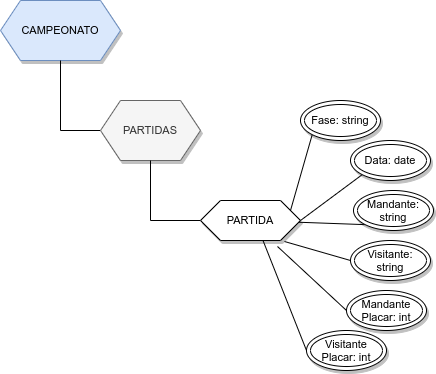

The diagram above was exported from draw.io. Its source (the exported page's mxGraphModel, read from the mxfile embedded in the PNG):
<mxGraphModel dx="868" dy="494" grid="1" gridSize="10" guides="1" tooltips="1" connect="1" arrows="1" fold="1" page="1" pageScale="1" pageWidth="827" pageHeight="1169" math="0" shadow="0">
  <root>
    <mxCell id="xwp1aAqLX_OjeA-VNvUt-0" />
    <mxCell id="xwp1aAqLX_OjeA-VNvUt-1" parent="xwp1aAqLX_OjeA-VNvUt-0" />
    <mxCell id="xwp1aAqLX_OjeA-VNvUt-2" value="CAMPEONATO" style="shape=hexagon;perimeter=hexagonPerimeter2;whiteSpace=wrap;html=1;fixedSize=1;shadow=1;fontSize=11;fillColor=#dae8fc;strokeColor=#6c8ebf;" vertex="1" parent="xwp1aAqLX_OjeA-VNvUt-1">
      <mxGeometry x="120" y="30" width="120" height="60" as="geometry" />
    </mxCell>
    <mxCell id="xwp1aAqLX_OjeA-VNvUt-3" value="" style="endArrow=none;html=1;rounded=0;fontSize=11;exitX=0.5;exitY=1;exitDx=0;exitDy=0;" edge="1" parent="xwp1aAqLX_OjeA-VNvUt-1" source="xwp1aAqLX_OjeA-VNvUt-2" target="xwp1aAqLX_OjeA-VNvUt-4">
      <mxGeometry width="50" height="50" relative="1" as="geometry">
        <mxPoint x="180" y="160" as="sourcePoint" />
        <mxPoint x="180" y="90" as="targetPoint" />
        <Array as="points">
          <mxPoint x="180" y="160" />
        </Array>
      </mxGeometry>
    </mxCell>
    <mxCell id="xwp1aAqLX_OjeA-VNvUt-4" value="PARTIDAS" style="shape=hexagon;perimeter=hexagonPerimeter2;whiteSpace=wrap;html=1;fixedSize=1;shadow=1;fontSize=11;fillColor=#f5f5f5;fontColor=#333333;strokeColor=#666666;" vertex="1" parent="xwp1aAqLX_OjeA-VNvUt-1">
      <mxGeometry x="220" y="130" width="100" height="60" as="geometry" />
    </mxCell>
    <mxCell id="xwp1aAqLX_OjeA-VNvUt-5" value="" style="endArrow=none;html=1;rounded=0;fontSize=11;exitX=0.5;exitY=1;exitDx=0;exitDy=0;entryX=0;entryY=0.5;entryDx=0;entryDy=0;" edge="1" parent="xwp1aAqLX_OjeA-VNvUt-1" source="xwp1aAqLX_OjeA-VNvUt-4" target="xwp1aAqLX_OjeA-VNvUt-6">
      <mxGeometry width="50" height="50" relative="1" as="geometry">
        <mxPoint x="270" y="270" as="sourcePoint" />
        <mxPoint x="270" y="190" as="targetPoint" />
        <Array as="points">
          <mxPoint x="270" y="250" />
        </Array>
      </mxGeometry>
    </mxCell>
    <mxCell id="xwp1aAqLX_OjeA-VNvUt-6" value="PARTIDA" style="shape=hexagon;perimeter=hexagonPerimeter2;whiteSpace=wrap;html=1;fixedSize=1;shadow=1;fontSize=11;" vertex="1" parent="xwp1aAqLX_OjeA-VNvUt-1">
      <mxGeometry x="320" y="230" width="100" height="40" as="geometry" />
    </mxCell>
    <mxCell id="xwp1aAqLX_OjeA-VNvUt-7" value="" style="endArrow=none;html=1;rounded=0;fontSize=11;entryX=0;entryY=1;entryDx=0;entryDy=0;" edge="1" parent="xwp1aAqLX_OjeA-VNvUt-1" target="xwp1aAqLX_OjeA-VNvUt-9">
      <mxGeometry width="50" height="50" relative="1" as="geometry">
        <mxPoint x="410" y="240" as="sourcePoint" />
        <mxPoint x="460" y="220" as="targetPoint" />
      </mxGeometry>
    </mxCell>
    <mxCell id="xwp1aAqLX_OjeA-VNvUt-9" value="Fase: string" style="ellipse;shape=doubleEllipse;whiteSpace=wrap;html=1;shadow=1;fontSize=11;" vertex="1" parent="xwp1aAqLX_OjeA-VNvUt-1">
      <mxGeometry x="420" y="130" width="80" height="40" as="geometry" />
    </mxCell>
    <mxCell id="xwp1aAqLX_OjeA-VNvUt-10" value="" style="endArrow=none;html=1;rounded=0;fontSize=11;entryX=0;entryY=1;entryDx=0;entryDy=0;" edge="1" parent="xwp1aAqLX_OjeA-VNvUt-1" target="xwp1aAqLX_OjeA-VNvUt-11">
      <mxGeometry width="50" height="50" relative="1" as="geometry">
        <mxPoint x="420" y="250" as="sourcePoint" />
        <mxPoint x="466" y="230" as="targetPoint" />
      </mxGeometry>
    </mxCell>
    <mxCell id="xwp1aAqLX_OjeA-VNvUt-11" value="Data: date" style="ellipse;shape=doubleEllipse;whiteSpace=wrap;html=1;shadow=1;fontSize=11;" vertex="1" parent="xwp1aAqLX_OjeA-VNvUt-1">
      <mxGeometry x="470" y="170" width="80" height="40" as="geometry" />
    </mxCell>
    <mxCell id="xwp1aAqLX_OjeA-VNvUt-12" value="" style="endArrow=none;html=1;rounded=0;fontSize=11;entryX=0;entryY=1;entryDx=0;entryDy=0;" edge="1" parent="xwp1aAqLX_OjeA-VNvUt-1" source="xwp1aAqLX_OjeA-VNvUt-6" target="xwp1aAqLX_OjeA-VNvUt-13">
      <mxGeometry width="50" height="50" relative="1" as="geometry">
        <mxPoint x="427" y="280" as="sourcePoint" />
        <mxPoint x="473" y="260" as="targetPoint" />
      </mxGeometry>
    </mxCell>
    <mxCell id="xwp1aAqLX_OjeA-VNvUt-13" value="Mandante: string" style="ellipse;shape=doubleEllipse;whiteSpace=wrap;html=1;shadow=1;fontSize=11;" vertex="1" parent="xwp1aAqLX_OjeA-VNvUt-1">
      <mxGeometry x="473" y="220" width="80" height="40" as="geometry" />
    </mxCell>
    <mxCell id="xwp1aAqLX_OjeA-VNvUt-14" value="" style="endArrow=none;html=1;rounded=0;fontSize=11;exitX=0.84;exitY=1.025;exitDx=0;exitDy=0;exitPerimeter=0;entryX=0;entryY=0.5;entryDx=0;entryDy=0;" edge="1" parent="xwp1aAqLX_OjeA-VNvUt-1" source="xwp1aAqLX_OjeA-VNvUt-6" target="xwp1aAqLX_OjeA-VNvUt-15">
      <mxGeometry width="50" height="50" relative="1" as="geometry">
        <mxPoint x="424" y="330" as="sourcePoint" />
        <mxPoint x="470" y="310" as="targetPoint" />
      </mxGeometry>
    </mxCell>
    <mxCell id="xwp1aAqLX_OjeA-VNvUt-15" value="Visitante: string" style="ellipse;shape=doubleEllipse;whiteSpace=wrap;html=1;shadow=1;fontSize=11;" vertex="1" parent="xwp1aAqLX_OjeA-VNvUt-1">
      <mxGeometry x="470" y="270" width="80" height="40" as="geometry" />
    </mxCell>
    <mxCell id="xwp1aAqLX_OjeA-VNvUt-16" value="" style="endArrow=none;html=1;rounded=0;fontSize=11;exitX=0.77;exitY=1.15;exitDx=0;exitDy=0;exitPerimeter=0;" edge="1" parent="xwp1aAqLX_OjeA-VNvUt-1" source="xwp1aAqLX_OjeA-VNvUt-6">
      <mxGeometry width="50" height="50" relative="1" as="geometry">
        <mxPoint x="420" y="360" as="sourcePoint" />
        <mxPoint x="466" y="340" as="targetPoint" />
      </mxGeometry>
    </mxCell>
    <mxCell id="xwp1aAqLX_OjeA-VNvUt-17" value="Mandante Placar: int" style="ellipse;shape=doubleEllipse;whiteSpace=wrap;html=1;shadow=1;fontSize=11;" vertex="1" parent="xwp1aAqLX_OjeA-VNvUt-1">
      <mxGeometry x="466" y="320" width="80" height="40" as="geometry" />
    </mxCell>
    <mxCell id="xwp1aAqLX_OjeA-VNvUt-18" value="" style="endArrow=none;html=1;rounded=0;fontSize=11;exitX=0.625;exitY=1;exitDx=0;exitDy=0;" edge="1" parent="xwp1aAqLX_OjeA-VNvUt-1" source="xwp1aAqLX_OjeA-VNvUt-6">
      <mxGeometry width="50" height="50" relative="1" as="geometry">
        <mxPoint x="380" y="400" as="sourcePoint" />
        <mxPoint x="426" y="380" as="targetPoint" />
      </mxGeometry>
    </mxCell>
    <mxCell id="xwp1aAqLX_OjeA-VNvUt-19" value="Visitante Placar: int" style="ellipse;shape=doubleEllipse;whiteSpace=wrap;html=1;shadow=1;fontSize=11;" vertex="1" parent="xwp1aAqLX_OjeA-VNvUt-1">
      <mxGeometry x="426" y="360" width="80" height="40" as="geometry" />
    </mxCell>
  </root>
</mxGraphModel>